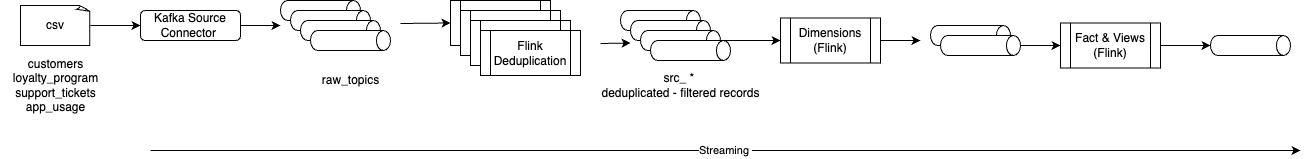

The diagram above was exported from draw.io. Its source (the exported page's mxGraphModel, read from the mxfile embedded in the PNG):
<mxGraphModel dx="366" dy="583" grid="1" gridSize="10" guides="1" tooltips="1" connect="1" arrows="1" fold="1" page="1" pageScale="1" pageWidth="850" pageHeight="1100" math="0" shadow="0">
  <root>
    <mxCell id="0" />
    <mxCell id="1" parent="0" />
    <mxCell id="5" style="edgeStyle=none;html=1;exitX=1;exitY=0.5;exitDx=0;exitDy=0;exitPerimeter=0;entryX=0;entryY=0.5;entryDx=0;entryDy=0;" edge="1" parent="1" source="2" target="4">
      <mxGeometry relative="1" as="geometry" />
    </mxCell>
    <mxCell id="2" value="csv" style="whiteSpace=wrap;html=1;shape=mxgraph.basic.document" vertex="1" parent="1">
      <mxGeometry x="30" y="45" width="70" height="40" as="geometry" />
    </mxCell>
    <mxCell id="3" value="customers&lt;br&gt;loyalty_program&lt;div&gt;support_tickets&lt;/div&gt;&lt;div&gt;app_usage&lt;/div&gt;" style="text;html=1;align=center;verticalAlign=middle;resizable=0;points=[];autosize=1;strokeColor=none;fillColor=none;" vertex="1" parent="1">
      <mxGeometry x="10" y="90" width="110" height="70" as="geometry" />
    </mxCell>
    <mxCell id="15" style="edgeStyle=none;html=1;" edge="1" parent="1" source="4">
      <mxGeometry relative="1" as="geometry">
        <mxPoint x="290" y="65" as="targetPoint" />
      </mxGeometry>
    </mxCell>
    <mxCell id="4" value="Kafka Source Connector&amp;nbsp;" style="rounded=1;whiteSpace=wrap;html=1;" vertex="1" parent="1">
      <mxGeometry x="150" y="50" width="100" height="30" as="geometry" />
    </mxCell>
    <mxCell id="6" value="" style="shape=cylinder3;whiteSpace=wrap;html=1;boundedLbl=1;backgroundOutline=1;size=7.0648956298828125;direction=south;" vertex="1" parent="1">
      <mxGeometry x="290" y="40" width="80" height="20" as="geometry" />
    </mxCell>
    <mxCell id="7" value="" style="shape=cylinder3;whiteSpace=wrap;html=1;boundedLbl=1;backgroundOutline=1;size=7.0648956298828125;direction=south;" vertex="1" parent="1">
      <mxGeometry x="300" y="50" width="80" height="20" as="geometry" />
    </mxCell>
    <mxCell id="8" value="" style="shape=cylinder3;whiteSpace=wrap;html=1;boundedLbl=1;backgroundOutline=1;size=7.0648956298828125;direction=south;" vertex="1" parent="1">
      <mxGeometry x="310" y="60" width="80" height="20" as="geometry" />
    </mxCell>
    <mxCell id="14" style="edgeStyle=none;html=1;entryX=0;entryY=0.5;entryDx=0;entryDy=0;" edge="1" parent="1" target="10">
      <mxGeometry relative="1" as="geometry">
        <mxPoint x="410" y="63" as="sourcePoint" />
      </mxGeometry>
    </mxCell>
    <mxCell id="9" value="" style="shape=cylinder3;whiteSpace=wrap;html=1;boundedLbl=1;backgroundOutline=1;size=7.0648956298828125;direction=south;" vertex="1" parent="1">
      <mxGeometry x="320" y="70" width="80" height="20" as="geometry" />
    </mxCell>
    <mxCell id="10" value="Flink Deduplication" style="shape=process;whiteSpace=wrap;html=1;backgroundOutline=1;" vertex="1" parent="1">
      <mxGeometry x="460" y="40" width="100" height="45" as="geometry" />
    </mxCell>
    <mxCell id="11" value="Flink Deduplication" style="shape=process;whiteSpace=wrap;html=1;backgroundOutline=1;" vertex="1" parent="1">
      <mxGeometry x="470" y="50" width="100" height="45" as="geometry" />
    </mxCell>
    <mxCell id="23" style="edgeStyle=none;html=1;" edge="1" parent="1">
      <mxGeometry relative="1" as="geometry">
        <mxPoint x="640" y="82.5" as="targetPoint" />
        <mxPoint x="610" y="83" as="sourcePoint" />
      </mxGeometry>
    </mxCell>
    <mxCell id="12" value="Flink Deduplication" style="shape=process;whiteSpace=wrap;html=1;backgroundOutline=1;" vertex="1" parent="1">
      <mxGeometry x="480" y="60" width="100" height="45" as="geometry" />
    </mxCell>
    <mxCell id="13" value="Flink Deduplication" style="shape=process;whiteSpace=wrap;html=1;backgroundOutline=1;" vertex="1" parent="1">
      <mxGeometry x="490" y="70" width="100" height="45" as="geometry" />
    </mxCell>
    <mxCell id="16" value="raw_topics" style="text;html=1;align=center;verticalAlign=middle;resizable=0;points=[];autosize=1;strokeColor=none;fillColor=none;" vertex="1" parent="1">
      <mxGeometry x="320" y="105" width="80" height="30" as="geometry" />
    </mxCell>
    <mxCell id="21" value="" style="group" vertex="1" connectable="0" parent="1">
      <mxGeometry x="630" y="50" width="110" height="50" as="geometry" />
    </mxCell>
    <mxCell id="17" value="" style="shape=cylinder3;whiteSpace=wrap;html=1;boundedLbl=1;backgroundOutline=1;size=7.0648956298828125;direction=south;" vertex="1" parent="21">
      <mxGeometry width="80" height="20" as="geometry" />
    </mxCell>
    <mxCell id="18" value="" style="shape=cylinder3;whiteSpace=wrap;html=1;boundedLbl=1;backgroundOutline=1;size=7.0648956298828125;direction=south;" vertex="1" parent="21">
      <mxGeometry x="10" y="10" width="80" height="20" as="geometry" />
    </mxCell>
    <mxCell id="19" value="" style="shape=cylinder3;whiteSpace=wrap;html=1;boundedLbl=1;backgroundOutline=1;size=7.0648956298828125;direction=south;" vertex="1" parent="21">
      <mxGeometry x="20" y="20" width="80" height="20" as="geometry" />
    </mxCell>
    <mxCell id="20" value="" style="shape=cylinder3;whiteSpace=wrap;html=1;boundedLbl=1;backgroundOutline=1;size=7.0648956298828125;direction=south;" vertex="1" parent="21">
      <mxGeometry x="30" y="30" width="80" height="20" as="geometry" />
    </mxCell>
    <mxCell id="22" value="src_ *&amp;nbsp;&lt;br&gt;deduplicated - filtered records" style="text;html=1;align=center;verticalAlign=middle;resizable=0;points=[];autosize=1;strokeColor=none;fillColor=none;" vertex="1" parent="1">
      <mxGeometry x="600" y="105" width="180" height="40" as="geometry" />
    </mxCell>
    <mxCell id="28" style="edgeStyle=none;html=1;" edge="1" parent="1" source="24">
      <mxGeometry relative="1" as="geometry">
        <mxPoint x="930" y="80" as="targetPoint" />
      </mxGeometry>
    </mxCell>
    <mxCell id="24" value="Dimensions&lt;br&gt;(Flink)" style="shape=process;whiteSpace=wrap;html=1;backgroundOutline=1;" vertex="1" parent="1">
      <mxGeometry x="790" y="57.5" width="100" height="45" as="geometry" />
    </mxCell>
    <mxCell id="25" value="Fact &amp;amp; Views&lt;br&gt;(Flink)" style="shape=process;whiteSpace=wrap;html=1;backgroundOutline=1;" vertex="1" parent="1">
      <mxGeometry x="1070" y="62.5" width="100" height="45" as="geometry" />
    </mxCell>
    <mxCell id="26" value="" style="shape=cylinder3;whiteSpace=wrap;html=1;boundedLbl=1;backgroundOutline=1;size=7.0648956298828125;direction=south;" vertex="1" parent="1">
      <mxGeometry x="940" y="65" width="80" height="20" as="geometry" />
    </mxCell>
    <mxCell id="29" style="edgeStyle=none;html=1;entryX=0;entryY=0.5;entryDx=0;entryDy=0;" edge="1" parent="1" source="27" target="25">
      <mxGeometry relative="1" as="geometry" />
    </mxCell>
    <mxCell id="27" value="" style="shape=cylinder3;whiteSpace=wrap;html=1;boundedLbl=1;backgroundOutline=1;size=7.0648956298828125;direction=south;" vertex="1" parent="1">
      <mxGeometry x="950" y="75" width="80" height="20" as="geometry" />
    </mxCell>
    <mxCell id="30" style="edgeStyle=none;html=1;entryX=0;entryY=0.5;entryDx=0;entryDy=0;" edge="1" parent="1" source="19" target="24">
      <mxGeometry relative="1" as="geometry" />
    </mxCell>
    <mxCell id="31" value="" style="shape=cylinder3;whiteSpace=wrap;html=1;boundedLbl=1;backgroundOutline=1;size=7.0648956298828125;direction=south;" vertex="1" parent="1">
      <mxGeometry x="1220" y="75" width="80" height="20" as="geometry" />
    </mxCell>
    <mxCell id="32" style="edgeStyle=none;html=1;entryX=0.5;entryY=1;entryDx=0;entryDy=0;entryPerimeter=0;" edge="1" parent="1" source="25" target="31">
      <mxGeometry relative="1" as="geometry" />
    </mxCell>
    <mxCell id="33" value="Streaming&amp;nbsp;" style="endArrow=classic;html=1;" edge="1" parent="1">
      <mxGeometry width="50" height="50" relative="1" as="geometry">
        <mxPoint x="160" y="190" as="sourcePoint" />
        <mxPoint x="1310" y="190" as="targetPoint" />
      </mxGeometry>
    </mxCell>
  </root>
</mxGraphModel>